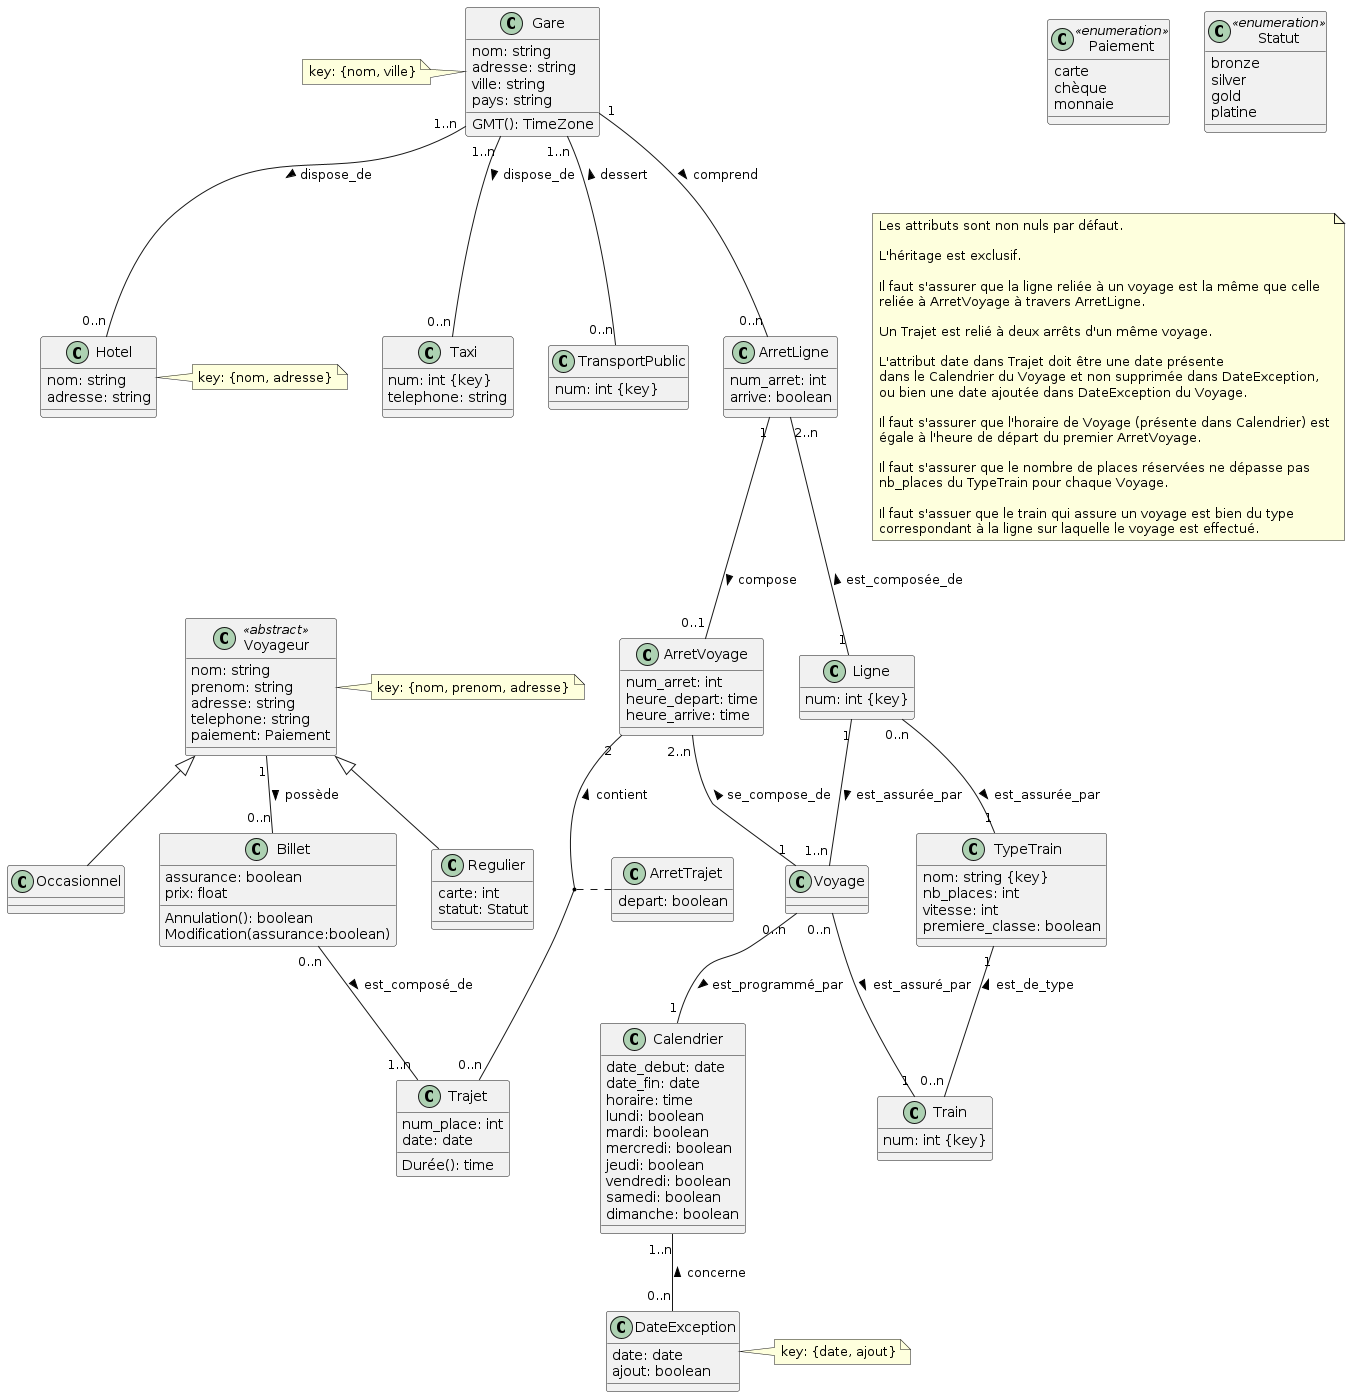

The diagram above was rendered by PlantUML. Its source (embedded in the PNG):
@startuml

class Gare {
  nom: string
  adresse: string
  ville: string
  pays: string
  __
  GMT(): TimeZone
}

class Gare
note left: key: {nom, ville}

class Hotel {
  nom: string
  adresse: string
}

class Hotel
note right: key: {nom, adresse}

class Taxi {
  num: int {key}
  telephone: string
}

class TransportPublic {
  num: int {key}
}

class Train {
  num: int {key}
}

class TypeTrain {
  nom: string {key}
  nb_places: int
  vitesse: int
  premiere_classe: boolean
}

class ArretLigne {
  num_arret: int
  arrive: boolean
}

class ArretVoyage {
  num_arret: int
  heure_depart: time
  heure_arrive: time
}

class ArretTrajet {
  depart: boolean
}

class Ligne {
  num: int {key}
}

class Voyage {
}

class Calendrier {
  date_debut: date
  date_fin: date
  horaire: time
  lundi: boolean
  mardi: boolean
  mercredi: boolean
  jeudi: boolean
  vendredi: boolean
  samedi: boolean
  dimanche: boolean
}

class DateException {
  date: date
  ajout: boolean
}
note right: key: {date, ajout}

class Voyageur <<abstract>> {
  nom: string
  prenom: string
  adresse: string
  telephone: string
  paiement: Paiement
}

class Voyageur
note right: key: {nom, prenom, adresse}

class Occasionnel {
}

class Regulier {
  carte: int
  statut: Statut
}

class Billet {
  assurance: boolean
  prix: float
  __
  Annulation(): boolean
  Modification(assurance:boolean)
}

class Trajet {
  num_place: int
  date: date
  __
  Durée(): time
}

class Paiement << enumeration >> {
  carte
  chèque
  monnaie
}

class Statut << enumeration >> {
  bronze
  silver
  gold
  platine
}


Voyageur <|-- Occasionnel
Voyageur <|-- Regulier

Gare "1..n" -- "0..n" Hotel: dispose_de >
Gare "1..n" -- "0..n" Taxi: dispose_de >
Gare "1..n" -- "0..n" TransportPublic: dessert <

Gare "1" -- "0..n" ArretLigne: comprend >
ArretLigne "2..n" -- "1" Ligne: est_composée_de <
ArretLigne "1" -- "0..1" ArretVoyage: compose >
ArretVoyage "2..n" -- "1" Voyage: se_compose_de <
ArretVoyage "2" -- "0..n" Trajet: contient <
(ArretVoyage, Trajet) .. ArretTrajet
Ligne "1" -- "1..n" Voyage: est_assurée_par >

Ligne "0..n" -- "1" TypeTrain: est_assurée_par >
TypeTrain "1" -- "0..n" Train: est_de_type <
Voyage "0..n" -- "1" Train: est_assuré_par >
Voyage "0..n" -- "1" Calendrier: est_programmé_par >
Calendrier "1..n" -- "0..n" DateException: concerne <


Billet "0..n" -- "1..n" Trajet: est_composé_de >
Voyageur "1" -- "0..n" Billet: possède >

note "Les attributs sont non nuls par défaut.\n\nL'héritage est exclusif.\n\nIl faut s'assurer que la ligne reliée à un voyage est la même que celle\nreliée à ArretVoyage à travers ArretLigne.\n\nUn Trajet est relié à deux arrêts d'un même voyage.\n\nL'attribut date dans Trajet doit être une date présente\ndans le Calendrier du Voyage et non supprimée dans DateException,\nou bien une date ajoutée dans DateException du Voyage.\n\nIl faut s'assurer que l'horaire de Voyage (présente dans Calendrier) est\négale à l'heure de départ du premier ArretVoyage.\n\nIl faut s'assurer que le nombre de places réservées ne dépasse pas\nnb_places du TypeTrain pour chaque Voyage.\n\nIl faut s'assuer que le train qui assure un voyage est bien du type\ncorrespondant à la ligne sur laquelle le voyage est effectué." as N1

@enduml